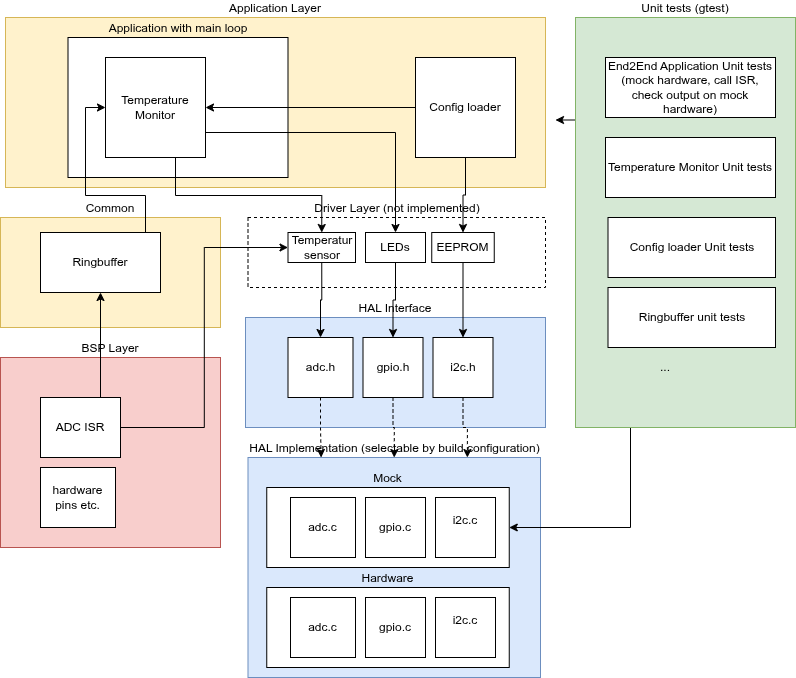

The diagram above was exported from draw.io. Its source (the exported page's mxGraphModel, read from the mxfile embedded in the PNG):
<mxGraphModel dx="1414" dy="825" grid="1" gridSize="10" guides="1" tooltips="1" connect="1" arrows="1" fold="1" page="1" pageScale="1" pageWidth="850" pageHeight="1100" math="0" shadow="0">
  <root>
    <mxCell id="0" />
    <mxCell id="1" parent="0" />
    <mxCell id="mRg62GieaSCgh0FQqcHt-36" parent="1" style="rounded=0;whiteSpace=wrap;html=1;labelPosition=center;verticalLabelPosition=top;align=center;verticalAlign=bottom;dashed=1;" value="Driver Layer (not implemented)" vertex="1">
      <mxGeometry height="70" width="297.5" x="402.5" y="500" as="geometry" />
    </mxCell>
    <mxCell id="mRg62GieaSCgh0FQqcHt-7" parent="1" style="rounded=0;whiteSpace=wrap;html=1;labelPosition=center;verticalLabelPosition=top;align=center;verticalAlign=bottom;fillColor=#fff2cc;strokeColor=#d6b656;" value="Application Layer" vertex="1">
      <mxGeometry height="170" width="540" x="160" y="300" as="geometry" />
    </mxCell>
    <mxCell id="mRg62GieaSCgh0FQqcHt-54" parent="1" style="rounded=0;whiteSpace=wrap;html=1;labelPosition=center;verticalLabelPosition=top;align=center;verticalAlign=bottom;" value="Application with main loop" vertex="1">
      <mxGeometry height="140" width="220" x="222.5" y="320" as="geometry" />
    </mxCell>
    <mxCell id="mRg62GieaSCgh0FQqcHt-48" parent="1" style="rounded=0;whiteSpace=wrap;html=1;labelPosition=center;verticalLabelPosition=top;align=center;verticalAlign=bottom;fillColor=#fff2cc;strokeColor=#d6b656;" value="Common" vertex="1">
      <mxGeometry height="110" width="220" x="155" y="500" as="geometry" />
    </mxCell>
    <mxCell id="mRg62GieaSCgh0FQqcHt-52" edge="1" parent="1" source="mRg62GieaSCgh0FQqcHt-2" style="edgeStyle=orthogonalEdgeStyle;rounded=0;orthogonalLoop=1;jettySize=auto;html=1;exitX=1;exitY=0.5;exitDx=0;exitDy=0;entryX=0;entryY=0.5;entryDx=0;entryDy=0;" target="mRg62GieaSCgh0FQqcHt-13">
      <mxGeometry relative="1" as="geometry">
        <Array as="points">
          <mxPoint x="300" y="545" />
          <mxPoint x="300" y="478" />
          <mxPoint x="240" y="478" />
          <mxPoint x="240" y="390" />
        </Array>
      </mxGeometry>
    </mxCell>
    <mxCell id="mRg62GieaSCgh0FQqcHt-2" parent="1" style="rounded=0;whiteSpace=wrap;html=1;" value="Ringbuffer" vertex="1">
      <mxGeometry height="60" width="120" x="195" y="515" as="geometry" />
    </mxCell>
    <mxCell id="mRg62GieaSCgh0FQqcHt-3" parent="1" style="rounded=0;whiteSpace=wrap;html=1;labelPosition=center;verticalLabelPosition=top;align=center;verticalAlign=bottom;fillColor=#dae8fc;strokeColor=#6c8ebf;" value="HAL Interface" vertex="1">
      <mxGeometry height="110" width="300" x="400" y="600" as="geometry" />
    </mxCell>
    <mxCell id="mRg62GieaSCgh0FQqcHt-65" edge="1" parent="1" source="mRg62GieaSCgh0FQqcHt-4" style="edgeStyle=orthogonalEdgeStyle;rounded=0;orthogonalLoop=1;jettySize=auto;html=1;exitX=0.5;exitY=1;exitDx=0;exitDy=0;entryX=0.25;entryY=0;entryDx=0;entryDy=0;dashed=1;" target="mRg62GieaSCgh0FQqcHt-18">
      <mxGeometry relative="1" as="geometry" />
    </mxCell>
    <mxCell id="mRg62GieaSCgh0FQqcHt-4" parent="1" style="rounded=0;whiteSpace=wrap;html=1;" value="adc.h" vertex="1">
      <mxGeometry height="60" width="65" x="442.5" y="620" as="geometry" />
    </mxCell>
    <mxCell id="mRg62GieaSCgh0FQqcHt-49" edge="1" parent="1" source="mRg62GieaSCgh0FQqcHt-13" style="edgeStyle=orthogonalEdgeStyle;rounded=0;orthogonalLoop=1;jettySize=auto;html=1;exitX=0.5;exitY=1;exitDx=0;exitDy=0;entryX=0.5;entryY=0;entryDx=0;entryDy=0;" target="mRg62GieaSCgh0FQqcHt-39">
      <mxGeometry relative="1" as="geometry">
        <Array as="points">
          <mxPoint x="330" y="440" />
          <mxPoint x="330" y="478" />
          <mxPoint x="476" y="478" />
        </Array>
      </mxGeometry>
    </mxCell>
    <mxCell id="mRg62GieaSCgh0FQqcHt-79" edge="1" parent="1" source="mRg62GieaSCgh0FQqcHt-13" style="edgeStyle=orthogonalEdgeStyle;rounded=0;orthogonalLoop=1;jettySize=auto;html=1;exitX=1;exitY=0.75;exitDx=0;exitDy=0;entryX=0.5;entryY=0;entryDx=0;entryDy=0;" target="mRg62GieaSCgh0FQqcHt-40">
      <mxGeometry relative="1" as="geometry">
        <Array as="points">
          <mxPoint x="550" y="415" />
        </Array>
      </mxGeometry>
    </mxCell>
    <mxCell id="mRg62GieaSCgh0FQqcHt-13" parent="1" style="whiteSpace=wrap;html=1;aspect=fixed;" value="Temperature Monitor" vertex="1">
      <mxGeometry height="100" width="100" x="260" y="340" as="geometry" />
    </mxCell>
    <mxCell id="mRg62GieaSCgh0FQqcHt-51" edge="1" parent="1" source="mRg62GieaSCgh0FQqcHt-14" style="edgeStyle=orthogonalEdgeStyle;rounded=0;orthogonalLoop=1;jettySize=auto;html=1;exitX=0;exitY=0.5;exitDx=0;exitDy=0;entryX=1;entryY=0.5;entryDx=0;entryDy=0;" target="mRg62GieaSCgh0FQqcHt-13">
      <mxGeometry relative="1" as="geometry" />
    </mxCell>
    <mxCell id="mRg62GieaSCgh0FQqcHt-82" edge="1" parent="1" source="mRg62GieaSCgh0FQqcHt-14" style="edgeStyle=orthogonalEdgeStyle;rounded=0;orthogonalLoop=1;jettySize=auto;html=1;exitX=0.5;exitY=1;exitDx=0;exitDy=0;entryX=0.5;entryY=0;entryDx=0;entryDy=0;" target="mRg62GieaSCgh0FQqcHt-38">
      <mxGeometry relative="1" as="geometry" />
    </mxCell>
    <mxCell id="mRg62GieaSCgh0FQqcHt-14" parent="1" style="whiteSpace=wrap;html=1;aspect=fixed;" value="Config loader" vertex="1">
      <mxGeometry height="100" width="100" x="570" y="340" as="geometry" />
    </mxCell>
    <mxCell id="mRg62GieaSCgh0FQqcHt-66" edge="1" parent="1" source="mRg62GieaSCgh0FQqcHt-16" style="edgeStyle=orthogonalEdgeStyle;rounded=0;orthogonalLoop=1;jettySize=auto;html=1;exitX=0.5;exitY=1;exitDx=0;exitDy=0;entryX=0.5;entryY=0;entryDx=0;entryDy=0;dashed=1;" target="mRg62GieaSCgh0FQqcHt-18">
      <mxGeometry relative="1" as="geometry" />
    </mxCell>
    <mxCell id="mRg62GieaSCgh0FQqcHt-16" parent="1" style="rounded=0;whiteSpace=wrap;html=1;" value="gpio.h" vertex="1">
      <mxGeometry height="60" width="60" x="517.5" y="620" as="geometry" />
    </mxCell>
    <mxCell id="mRg62GieaSCgh0FQqcHt-67" edge="1" parent="1" source="mRg62GieaSCgh0FQqcHt-17" style="edgeStyle=orthogonalEdgeStyle;rounded=0;orthogonalLoop=1;jettySize=auto;html=1;exitX=0.5;exitY=1;exitDx=0;exitDy=0;entryX=0.75;entryY=0;entryDx=0;entryDy=0;dashed=1;" target="mRg62GieaSCgh0FQqcHt-18">
      <mxGeometry relative="1" as="geometry" />
    </mxCell>
    <mxCell id="mRg62GieaSCgh0FQqcHt-17" parent="1" style="rounded=0;whiteSpace=wrap;html=1;" value="i2c.h" vertex="1">
      <mxGeometry height="60" width="60" x="587.5" y="620" as="geometry" />
    </mxCell>
    <mxCell id="mRg62GieaSCgh0FQqcHt-18" parent="1" style="rounded=0;whiteSpace=wrap;html=1;labelPosition=center;verticalLabelPosition=top;align=center;verticalAlign=bottom;fillColor=#dae8fc;strokeColor=#6c8ebf;" value="HAL Implementation (selectable by build configuration)" vertex="1">
      <mxGeometry height="220" width="292.5" x="402.5" y="740" as="geometry" />
    </mxCell>
    <mxCell id="mRg62GieaSCgh0FQqcHt-75" edge="1" parent="1" source="mRg62GieaSCgh0FQqcHt-20" style="edgeStyle=orthogonalEdgeStyle;rounded=0;orthogonalLoop=1;jettySize=auto;html=1;exitX=0.25;exitY=1;exitDx=0;exitDy=0;entryX=1;entryY=0.5;entryDx=0;entryDy=0;" target="mRg62GieaSCgh0FQqcHt-26">
      <mxGeometry relative="1" as="geometry" />
    </mxCell>
    <mxCell id="wdJIgAY_Xbi5dNZxfPQo-1" edge="1" parent="1" source="mRg62GieaSCgh0FQqcHt-20" style="edgeStyle=orthogonalEdgeStyle;rounded=0;orthogonalLoop=1;jettySize=auto;html=1;exitX=0;exitY=0.25;exitDx=0;exitDy=0;">
      <mxGeometry relative="1" as="geometry">
        <mxPoint x="710" y="403" as="targetPoint" />
      </mxGeometry>
    </mxCell>
    <mxCell id="mRg62GieaSCgh0FQqcHt-20" parent="1" style="rounded=0;whiteSpace=wrap;html=1;labelPosition=center;verticalLabelPosition=top;align=center;verticalAlign=bottom;fillColor=#d5e8d4;strokeColor=#82b366;" value="Unit tests (gtest)" vertex="1">
      <mxGeometry height="410" width="220" x="730" y="300" as="geometry" />
    </mxCell>
    <mxCell id="mRg62GieaSCgh0FQqcHt-22" parent="1" style="rounded=0;whiteSpace=wrap;html=1;labelPosition=center;verticalLabelPosition=top;align=center;verticalAlign=bottom;fillColor=#f8cecc;strokeColor=#b85450;" value="BSP Layer" vertex="1">
      <mxGeometry height="190" width="220" x="155" y="640" as="geometry" />
    </mxCell>
    <mxCell id="mRg62GieaSCgh0FQqcHt-60" edge="1" parent="1" source="mRg62GieaSCgh0FQqcHt-23" style="edgeStyle=orthogonalEdgeStyle;rounded=0;orthogonalLoop=1;jettySize=auto;html=1;exitX=0.75;exitY=0;exitDx=0;exitDy=0;" target="mRg62GieaSCgh0FQqcHt-2">
      <mxGeometry relative="1" as="geometry" />
    </mxCell>
    <mxCell id="mRg62GieaSCgh0FQqcHt-80" edge="1" parent="1" source="mRg62GieaSCgh0FQqcHt-23" style="edgeStyle=orthogonalEdgeStyle;rounded=0;orthogonalLoop=1;jettySize=auto;html=1;exitX=1;exitY=0.5;exitDx=0;exitDy=0;entryX=0;entryY=0.5;entryDx=0;entryDy=0;" target="mRg62GieaSCgh0FQqcHt-39">
      <mxGeometry relative="1" as="geometry" />
    </mxCell>
    <mxCell id="mRg62GieaSCgh0FQqcHt-23" parent="1" style="rounded=0;whiteSpace=wrap;html=1;" value="ADC ISR" vertex="1">
      <mxGeometry height="60" width="80" x="195" y="680" as="geometry" />
    </mxCell>
    <mxCell id="mRg62GieaSCgh0FQqcHt-26" parent="1" style="rounded=0;whiteSpace=wrap;html=1;labelPosition=center;verticalLabelPosition=top;align=center;verticalAlign=bottom;" value="Mock" vertex="1">
      <mxGeometry height="80" width="242.5" x="421.25" y="770" as="geometry" />
    </mxCell>
    <mxCell id="mRg62GieaSCgh0FQqcHt-28" parent="1" style="rounded=0;whiteSpace=wrap;html=1;" value="adc.c" vertex="1">
      <mxGeometry height="60" width="65" x="445" y="780" as="geometry" />
    </mxCell>
    <mxCell id="mRg62GieaSCgh0FQqcHt-29" parent="1" style="rounded=0;whiteSpace=wrap;html=1;" value="gpio.c" vertex="1">
      <mxGeometry height="60" width="60" x="520" y="780" as="geometry" />
    </mxCell>
    <mxCell id="mRg62GieaSCgh0FQqcHt-30" parent="1" style="rounded=0;whiteSpace=wrap;html=1;" value="i2c.c&lt;div&gt;&lt;br&gt;&lt;/div&gt;" vertex="1">
      <mxGeometry height="60" width="60" x="590" y="780" as="geometry" />
    </mxCell>
    <mxCell id="mRg62GieaSCgh0FQqcHt-64" edge="1" parent="1" source="mRg62GieaSCgh0FQqcHt-38" style="edgeStyle=orthogonalEdgeStyle;rounded=0;orthogonalLoop=1;jettySize=auto;html=1;exitX=0.5;exitY=1;exitDx=0;exitDy=0;entryX=0.5;entryY=0;entryDx=0;entryDy=0;" target="mRg62GieaSCgh0FQqcHt-17">
      <mxGeometry relative="1" as="geometry" />
    </mxCell>
    <mxCell id="mRg62GieaSCgh0FQqcHt-38" parent="1" style="rounded=0;whiteSpace=wrap;html=1;" value="EEPROM" vertex="1">
      <mxGeometry height="30" width="62.5" x="586.25" y="515" as="geometry" />
    </mxCell>
    <mxCell id="mRg62GieaSCgh0FQqcHt-42" edge="1" parent="1" source="mRg62GieaSCgh0FQqcHt-39" style="edgeStyle=orthogonalEdgeStyle;rounded=0;orthogonalLoop=1;jettySize=auto;html=1;exitX=0.5;exitY=1;exitDx=0;exitDy=0;entryX=0.5;entryY=0;entryDx=0;entryDy=0;" target="mRg62GieaSCgh0FQqcHt-4">
      <mxGeometry relative="1" as="geometry" />
    </mxCell>
    <mxCell id="mRg62GieaSCgh0FQqcHt-39" parent="1" style="rounded=0;whiteSpace=wrap;html=1;" value="Temperatur sensor" vertex="1">
      <mxGeometry height="30" width="67.5" x="442.5" y="515" as="geometry" />
    </mxCell>
    <mxCell id="mRg62GieaSCgh0FQqcHt-63" edge="1" parent="1" source="mRg62GieaSCgh0FQqcHt-40" style="edgeStyle=orthogonalEdgeStyle;rounded=0;orthogonalLoop=1;jettySize=auto;html=1;exitX=0.5;exitY=1;exitDx=0;exitDy=0;entryX=0.5;entryY=0;entryDx=0;entryDy=0;" target="mRg62GieaSCgh0FQqcHt-16">
      <mxGeometry relative="1" as="geometry" />
    </mxCell>
    <mxCell id="mRg62GieaSCgh0FQqcHt-40" parent="1" style="rounded=0;whiteSpace=wrap;html=1;" value="LEDs" vertex="1">
      <mxGeometry height="30" width="60" x="520" y="515" as="geometry" />
    </mxCell>
    <mxCell id="mRg62GieaSCgh0FQqcHt-44" parent="1" style="rounded=0;whiteSpace=wrap;html=1;labelPosition=center;verticalLabelPosition=top;align=center;verticalAlign=bottom;" value="Hardware" vertex="1">
      <mxGeometry height="80" width="242.5" x="421.25" y="870" as="geometry" />
    </mxCell>
    <mxCell id="mRg62GieaSCgh0FQqcHt-45" parent="1" style="rounded=0;whiteSpace=wrap;html=1;" value="adc.c" vertex="1">
      <mxGeometry height="60" width="65" x="445" y="880" as="geometry" />
    </mxCell>
    <mxCell id="mRg62GieaSCgh0FQqcHt-46" parent="1" style="rounded=0;whiteSpace=wrap;html=1;" value="gpio.c" vertex="1">
      <mxGeometry height="60" width="60" x="520" y="880" as="geometry" />
    </mxCell>
    <mxCell id="mRg62GieaSCgh0FQqcHt-47" parent="1" style="rounded=0;whiteSpace=wrap;html=1;" value="i2c.c&lt;div&gt;&lt;br&gt;&lt;/div&gt;" vertex="1">
      <mxGeometry height="60" width="60" x="590" y="880" as="geometry" />
    </mxCell>
    <mxCell id="mRg62GieaSCgh0FQqcHt-61" parent="1" style="rounded=0;whiteSpace=wrap;html=1;" value="hardware pins etc." vertex="1">
      <mxGeometry height="60" width="75" x="195" y="750" as="geometry" />
    </mxCell>
    <mxCell id="mRg62GieaSCgh0FQqcHt-68" parent="1" style="rounded=0;whiteSpace=wrap;html=1;" value="Temperature Monitor Unit tests" vertex="1">
      <mxGeometry height="60" width="170" x="760" y="420" as="geometry" />
    </mxCell>
    <mxCell id="mRg62GieaSCgh0FQqcHt-71" parent="1" style="rounded=0;whiteSpace=wrap;html=1;" value="End2End Application Unit tests&lt;div&gt;(mock hardware, call ISR, check output on mock hardware)&lt;/div&gt;" vertex="1">
      <mxGeometry height="60" width="170" x="760" y="340" as="geometry" />
    </mxCell>
    <mxCell id="mRg62GieaSCgh0FQqcHt-73" parent="1" style="rounded=0;whiteSpace=wrap;html=1;" value="Config loader Unit tests" vertex="1">
      <mxGeometry height="60" width="167.5" x="762.5" y="500" as="geometry" />
    </mxCell>
    <mxCell id="mRg62GieaSCgh0FQqcHt-74" parent="1" style="rounded=0;whiteSpace=wrap;html=1;" value="Ringbuffer unit tests" vertex="1">
      <mxGeometry height="60" width="167.5" x="762.5" y="570" as="geometry" />
    </mxCell>
    <mxCell id="mRg62GieaSCgh0FQqcHt-77" parent="1" style="text;html=1;whiteSpace=wrap;strokeColor=none;fillColor=none;align=center;verticalAlign=middle;rounded=0;" value="..." vertex="1">
      <mxGeometry height="30" width="60" x="790" y="635" as="geometry" />
    </mxCell>
  </root>
</mxGraphModel>